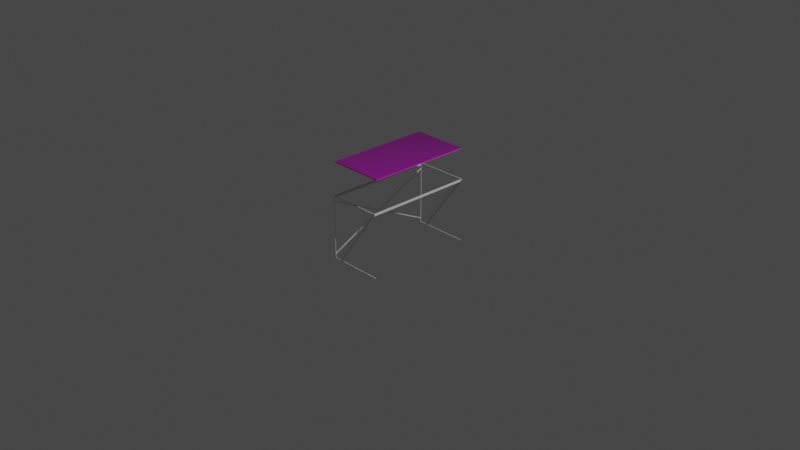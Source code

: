 # Source: Desk.blend  (saved by Blender 2.93.20; exported with 4.5.12 LTS)
import bpy
from mathutils import Matrix  # noqa: F401  (used for matrix-valued properties, if any)

bpy.ops.wm.read_factory_settings(use_empty=True)
scene = bpy.context.scene
scene.name = 'Scene'

# ---- collections
col_collection = bpy.data.collections.new('Collection'); scene.collection.children.link(col_collection)

# ---- images (referenced by path relative to the original .blend; pixels are not part of the script)
import os
ASSET_DIR = os.environ.get("B2B_ASSET_DIR", "")  # directory of the original .blend (textures are referenced by path, not embedded)
HERE = os.path.dirname(os.path.abspath(__file__))  # packed textures are extracted next to this script under _unpacked/

def load_image(name, relpath, width, height, colorspace="sRGB"):
    """Load a texture the original file referenced (path relative to the .blend, or extracted next to this script)."""
    p = next((c for c in (os.path.join(HERE, relpath), os.path.join(ASSET_DIR, relpath)) if relpath and os.path.exists(c)), "")
    if p:
        img = bpy.data.images.load(p, check_existing=True)
        img.name = name
    else:  # same state as the original file: an image datablock whose file is absent (Cycles renders it pink)
        img = bpy.data.images.new(name, width, height)
        img.source = "FILE"
        img.filepath = "//" + (relpath or name)
    img.colorspace_settings.name = colorspace
    return img
img_wood051_1k_color_jpg = load_image('Wood051_1K_Color.jpg', 'Wood051_1K_Color.jpg', 1024, 1024, 'sRGB')
img_wood051_1k_roughness_jpg = load_image('Wood051_1K_Roughness.jpg', 'Wood051_1K_Roughness.jpg', 1024, 1024, 'sRGB')
img_wood051_1k_normaldx_jpg = load_image('Wood051_1K_NormalDX.jpg', 'Wood051_1K_NormalDX.jpg', 1024, 1024, 'sRGB')

# ---- materials (node trees are filled in below, after node groups)
mat_wood = bpy.data.materials.new('wood')
mat_wood.alpha_threshold = 0.0
mat_wood.use_transparent_shadow = False
mat_wood.line_color = (0.0, 0.0, 0.0, 1.0)

# ---- material node trees
mat_wood.use_nodes = True; mat_wood.node_tree.nodes.clear()
_N = mat_wood.node_tree.nodes; _L = mat_wood.node_tree.links
n0 = _N.new('ShaderNodeOutputMaterial'); n0.name = 'マテリアル出力'; n0.location = (300, 0)
n1 = _N.new('ShaderNodeBsdfPrincipled'); n1.name = 'Wood'; n1.location = (0, 0)
n1.inputs[3].default_value = 1.45
n1.inputs[13].default_value = 1.0
n1.inputs[27].default_value = (0.0, 0.0, 0.0, 1.0)
n1.inputs[28].default_value = 1.0
n2 = _N.new('ShaderNodeTexCoord'); n2.name = 'テクスチャ座標'; n2.location = (-1123, -94)
n3 = _N.new('ShaderNodeTexImage'); n3.name = '画像テクスチャ'; n3.location = (-529, 138)
n3.image = img_wood051_1k_color_jpg
n4 = _N.new('ShaderNodeTexImage'); n4.name = '画像テクスチャ.002'; n4.location = (-517, -164)
n4.image = img_wood051_1k_roughness_jpg
n5 = _N.new('ShaderNodeMapping'); n5.name = 'マッピング'; n5.location = (-905, -85)
n5.inputs[3].default_value = (4.0, 3.0, 1.0)
n6 = _N.new('ShaderNodeNormalMap'); n6.name = 'ノーマルマップ'; n6.location = (-228, -533)
n7 = _N.new('ShaderNodeTexImage'); n7.name = '画像テクスチャ.001'; n7.location = (-528, -469)
n7.image = img_wood051_1k_normaldx_jpg
_L.new(n1.outputs[0], n0.inputs[0])
_L.new(n3.outputs[0], n1.inputs[0])
_L.new(n6.outputs[0], n1.inputs[5])
_L.new(n7.outputs[0], n6.inputs[1])
_L.new(n4.outputs[0], n1.inputs[2])
_L.new(n2.outputs[2], n5.inputs[0])
_L.new(n5.outputs[0], n3.inputs[0])
_L.new(n5.outputs[0], n4.inputs[0])
_L.new(n5.outputs[0], n7.inputs[0])
n0.is_active_output = True

# ---- world
world_world = bpy.data.worlds.new('World'); scene.world = world_world
world_world.use_nodes = True; world_world.node_tree.nodes.clear()
_N = world_world.node_tree.nodes; _L = world_world.node_tree.links
n0 = _N.new('ShaderNodeOutputWorld'); n0.name = 'World Output'; n0.location = (300, 300)
n1 = _N.new('ShaderNodeBackground'); n1.name = 'Background'; n1.location = (10, 300)
n1.inputs[0].default_value = (0.05088, 0.05088, 0.05088, 1.0)
_L.new(n1.outputs[0], n0.inputs[0])
n0.is_active_output = True
world_world.color = (0.05088, 0.05088, 0.05088)
world_world.use_sun_shadow = False
world_world.sun_shadow_jitter_overblur = 0.0

# ---- cameras
cam_camera = bpy.data.cameras.new('Camera')
cam_camera.clip_end = 100.0
cam_camera.ortho_scale = 7.314

# ---- lights
light_light = bpy.data.lights.new('Light', 'POINT')
light_light.transmission_factor = 0.0
light_light.energy = 1000.0
light_light.shadow_soft_size = 0.1
light_light.shadow_maximum_resolution = 0.006
light_light.use_absolute_resolution = True

# ---- meshes
me_x = bpy.data.meshes.new('立方体')
me_x.from_pydata([(-0.3, -0.573, 0.695), (-0.3, -0.573, 0.705), (-0.3, 0.573, 0.695), (-0.3, 0.573, 0.705), (0.3, -0.573, 0.695), (0.3, -0.573, 0.705), (0.3, 0.573, 0.695), (0.3, 0.573, 0.705)], [], [(0, 1, 3, 2), (2, 3, 7, 6), (6, 7, 5, 4), (4, 5, 1, 0), (2, 6, 4, 0), (7, 3, 1, 5)])
_uv = me_x.uv_layers.new(name='UVマップ')
_uv.uv.foreach_set('vector', [0.375, 0.0, 0.625, 0.0, 0.625, 0.25, 0.375, 0.25, 0.375, 0.25, 0.625, 0.25, 0.625, 0.5, 0.375, 0.5, 0.375, 0.5, 0.625, 0.5, 0.625, 0.75, 0.375, 0.75, 0.375, 0.75, 0.625, 0.75, 0.625, 1.0, 0.375, 1.0, 0.125, 0.5, 0.375, 0.5, 0.375, 0.75, 0.125, 0.75, 0.625, 0.5, 0.875, 0.5, 0.875, 0.75, 0.625, 0.75])
me_x.materials.append(mat_wood)
me_x.use_remesh_fix_poles = True
me_x.use_remesh_preserve_attributes = False
me_x.update()
me_001 = bpy.data.meshes.new('立方体.001')
me_001.from_pydata([(-0.3, -0.6, -0.35), (-0.3, -0.6, 0.35), (-0.3, 0.6, -0.35), (-0.3, 0.6, 0.35), (0.3, -0.6, -0.35), (0.3, -0.6, 0.35), (0.3, 0.6, -0.35), (0.3, 0.6, 0.35), (-0.3, -0.595, -0.35), (-0.3, -0.595, 0.35), (0.3, -0.595, -0.35), (0.3, -0.595, 0.35), (-0.3, 0.595, 0.35), (0.3, 0.595, -0.35), (-0.3, 0.595, -0.35), (0.3, 0.595, 0.35), (-0.295, 0.6, -0.35), (-0.295, 0.6, 0.35), (-0.295, -0.6, -0.35), (-0.295, -0.6, 0.35), (0.3, 0.595, -0.34), (-0.295, -0.595, -0.35), (-0.295, 0.595, -0.35), (-0.295, 0.595, 0.35), (-0.3, -0.6, 0.34), (-0.3, 0.6, 0.34), (0.3, 0.6, 0.34), (0.3, -0.6, 0.34), (0.3, -0.595, 0.34), (-0.3, -0.595, 0.34), (0.3, 0.595, 0.34), (-0.3, 0.595, 0.34), (-0.295, -0.6, 0.34), (-0.295, 0.6, 0.34), (-0.3, 0.6, 0.32), (-0.3, -0.595, 0.32), (-0.3, 0.595, 0.32), (-0.295, -0.6, 0.32), (-0.295, 0.6, 0.32), (-0.3, -0.6, 0.32), (-0.3, 0.6, -0.34), (0.3, 0.6, -0.34), (-0.295, 0.6, -0.34), (0.3, 0.6, 0.35), (0.3, 0.595, 0.35), (0.3, 0.6, 0.34), (0.3, 0.595, 0.34), (0.3, 0.6, 0.35), (0.3, 0.595, 0.35), (0.3, 0.6, 0.34), (0.3, 0.595, 0.34), (-0.3, 0.6, 0.35), (-0.3, 0.595, 0.35), (-0.3, 0.6, 0.34), (-0.3, 0.595, 0.34), (0.3, 0.6, 0.35), (0.3, 0.595, 0.35), (0.3, 0.6, 0.34), (0.3, 0.595, 0.34), (-0.3, 0.6, 0.35), (-0.3, 0.595, 0.35), (-0.3, 0.6, 0.34), (-0.3, 0.595, 0.34), (0.3, 0.6, 0.35), (0.3, 0.595, 0.35), (0.3, 0.6, 0.34), (0.3, 0.595, 0.34), (-0.3, 0.595, -0.34), (0.3, -0.6, -0.34), (-0.3, -0.6, -0.34), (-0.295, -0.6, -0.34), (0.3, -0.595, -0.34), (-0.3, -0.595, -0.34), (0.3, 0.595, 0.34), (0.28, 0.5953, 0.32), (0.28, 0.595, 0.32), (0.28, -0.595, 0.34), (0.28, 0.6, 0.34), (0.28, -0.6, 0.34), (0.28, 0.595, 0.34), (0.27, 0.595, 0.34), (0.27, -0.595, 0.34), (0.27, 0.595, 0.32), (0.27, -0.595, 0.32), (0.27, 0.6, 0.34), (0.27, -0.6, 0.34), (0.28, -0.595, 0.32), (0.27, 0.5955, 0.32), (-0.295, 0.595, 0.34), (-0.295, 0.595, 0.32), (-0.295, -0.595, 0.34), (-0.295, -0.595, 0.32), (-0.295, 0.595, -0.34), (-0.295, 0.595, -0.35), (-0.295, 0.6, -0.34), (-0.295, -0.595, -0.34), (-0.295, -0.595, -0.35), (-0.295, -0.6, -0.34), (-0.3, -0.595, 0.29), (-0.3, 0.595, -0.29), (-0.3, -0.595, -0.29), (-0.3, 0.0, 0.0), (-0.3, 0.595, 0.29), (-0.3, -0.595, -0.3), (-0.3, 0.0078, -0.004), (-0.3, 0.595, 0.28), (-0.3, 0.0, -0.008), (-0.3, 0.595, -0.3), (-0.3, -0.595, 0.28), (-0.3, -0.0078, -0.004), (-0.295, 0.595, 0.29), (-0.295, -0.595, -0.29), (-0.295, 0.595, 0.28), (-0.295, -0.595, -0.3001), (-0.295, 0.0, 0.0), (-0.295, 0.0078, -0.004), (-0.295, -0.595, 0.29), (-0.295, 0.595, -0.2899), (-0.295, 0.595, -0.2999), (-0.295, -0.0078, -0.004), (-0.295, 0.0, -0.008), (-0.295, -0.595, 0.28), (0.295, 0.595, 0.34), (-0.1945, 0.595, -0.34), (0.27, 0.595, 0.34), (-0.2195, 0.595, -0.34), (0.295, 0.6, 0.34), (-0.1955, 0.6, -0.34), (-0.2205, 0.6, -0.34), (-0.2546, 0.595, -0.34), (0.235, 0.595, 0.34), (-0.2496, 0.595, -0.34), (0.24, 0.595, 0.34), (0.24, 0.6, 0.34), (-0.2506, 0.6, -0.34), (0.235, 0.6, 0.34), (-0.2556, 0.6, -0.34), (0.295, -0.6, 0.34), (-0.1955, -0.6, -0.34), (-0.2205, -0.6, -0.34), (0.24, -0.6, 0.34), (-0.2506, -0.6, -0.34), (0.235, -0.6, 0.34), (-0.2556, -0.6, -0.34), (0.295, -0.595, 0.34), (-0.1955, -0.595, -0.34), (-0.2205, -0.595, -0.34), (-0.2506, -0.595, -0.34), (0.24, -0.595, 0.34), (-0.2556, -0.595, -0.34), (0.235, -0.595, 0.34)], [(16, 2), (22, 14), (6, 16), (13, 22), (12, 23), (16, 22), (42, 16), (42, 41), (93, 14), (61, 24), (87, 80), (39, 34), (87, 74), (144, 76), (79, 78), (74, 79), (80, 85), (148, 90), (129, 92), (13, 93), (136, 94), (92, 93), (130, 88), (73, 122), (20, 123), (41, 127), (125, 131), (124, 132), (128, 134), (89, 38), (150, 90), (90, 95), (28, 144), (81, 148), (28, 150)], [(25, 31, 54, 53), (33, 17, 7, 26), (28, 11, 5, 27), (32, 19, 1, 24), (21, 10, 4, 18), (60, 64, 66, 73, 79, 80, 88, 62), (24, 1, 9, 29), (15, 30, 46, 44), (60, 59, 63, 64), (29, 9, 12, 31), (43, 44, 48, 47), (13, 14, 2, 6), (8, 21, 18, 0), (27, 5, 19, 32), (25, 3, 17, 33), (34, 25, 33, 38), (139, 85, 81, 146), (35, 29, 31, 36), (39, 24, 29, 35), (11, 9, 1, 5), (37, 32, 24, 39), (129, 136, 135, 130), (36, 31, 25, 34), (10, 71, 68, 4), (18, 70, 69, 0), (0, 69, 72, 8), (4, 68, 70, 18), (42, 40, 34, 38), (26, 7, 43, 45), (30, 26, 45, 46), (7, 15, 44, 43), (48, 50, 58, 56), (44, 46, 50, 48), (46, 45, 49, 50), (45, 43, 47, 49), (53, 54, 62, 61), (57, 55, 63, 65), (47, 48, 56, 55), (12, 3, 51, 52), (50, 49, 57, 58), (49, 47, 55, 57), (31, 12, 52, 54), (3, 25, 53, 51), (62, 60, 59, 61), (65, 63, 64, 66), (51, 53, 61, 59), (56, 58, 66, 64), (55, 56, 64, 63), (54, 52, 60, 62), (52, 51, 59, 60), (58, 57, 65, 66), (62, 88, 80, 79, 73, 66, 65, 126, 77, 84, 133, 135, 61), (27, 137, 140, 142, 24, 29, 28), (40, 67, 107, 99, 105, 102, 36, 34), (69, 70, 37, 39), (148, 150, 149, 147), (72, 69, 39, 35, 98, 108, 100, 103), (96, 95, 72, 8), (97, 69, 72, 95), (75, 86, 76, 79), (11, 9, 29, 28), (86, 75, 82, 83), (82, 80, 81, 83), (138, 145, 144, 137), (77, 78, 85, 84), (76, 81, 85, 78), (90, 91, 35, 29), (88, 89, 91, 90), (88, 90, 29, 62), (91, 89, 36, 35), (40, 94, 92, 67), (88, 92, 42, 33), (89, 36, 102, 105, 99, 107, 67, 92, 118, 117, 112, 110), (68, 138, 139, 141, 143, 97, 95, 149, 147, 146, 145, 71), (10, 71, 145, 146, 147, 149, 95, 96), (91, 37, 32, 90), (95, 113, 111, 121, 116, 91, 35, 98, 108, 100, 103, 72), (37, 91, 116, 121, 111, 113, 95, 70), (108, 107, 118, 121), (101, 109, 108, 98), (104, 106, 109, 101), (105, 104, 101, 102), (107, 106, 104, 99), (109, 106, 103, 100), (103, 105, 112, 113), (112, 115, 114, 110), (116, 114, 119, 121), (114, 115, 120, 119), (100, 102, 110, 111), (116, 98, 99, 117), (118, 120, 115, 117), (119, 120, 113, 111), (122, 123, 125, 124), (129, 130, 132, 131), (135, 133, 134, 136), (127, 128, 84, 126), (131, 132, 133, 134), (123, 122, 126, 127), (129, 131, 134, 136), (125, 123, 127, 128), (67, 40, 2, 14), (67, 20, 41, 40), (2, 40, 41, 6), (13, 20, 67, 14), (81, 144, 145, 146), (138, 137, 85, 139), (140, 148, 147, 141), (142, 140, 141, 143), (142, 143, 149, 150)])
_uv = me_001.uv_layers.new(name='UVマップ')
_uv.uv.foreach_set('vector', [0.6125, 0.25, 0.6125, 0.2381, 0.6125, 0.2381, 0.6125, 0.25, 0.6125, 0.275, 0.625, 0.275, 0.625, 0.5, 0.6125, 0.5, 0.6125, 0.7375, 0.625, 0.7375, 0.625, 0.75, 0.6125, 0.75, 0.6125, 0.975, 0.625, 0.975, 0.625, 1.0, 0.6125, 1.0, 0.15, 0.7375, 0.375, 0.7375, 0.375, 0.75, 0.15, 0.75, 0.0, 0.0, 0.0, 0.0, 0.0, 0.0, 0.0, 0.0, 0.0, 0.0, 0.0, 0.0, 0.0, 0.0, 0.0, 0.0, 0.6125, 0.0, 0.625, 0.0, 0.625, 0.0125, 0.6125, 0.0125, 0.0, 0.0, 0.0, 0.0, 0.0, 0.0, 0.0, 0.0, 0.625, 0.2381, 0.625, 0.25, 0.625, 0.5, 0.625, 0.5119, 0.6125, 0.0125, 0.625, 0.0125, 0.625, 0.2381, 0.6125, 0.2381, 0.0, 0.0, 0.0, 0.0, 0.0, 0.0, 0.0, 0.0, 0.0, 0.0, 0.0, 0.0, 0.0, 0.0, 0.0, 0.0, 0.125, 0.7375, 0.15, 0.7375, 0.15, 0.75, 0.125, 0.75, 0.6125, 0.75, 0.625, 0.75, 0.625, 0.975, 0.6125, 0.975, 0.6125, 0.25, 0.625, 0.25, 0.625, 0.275, 0.6125, 0.275, 0.6006, 0.25, 0.6125, 0.25, 0.6125, 0.275, 0.6006, 0.275, 0.0, 0.0, 0.0, 0.0, 0.0, 0.0, 0.0, 0.0, 0.6006, 0.0125, 0.6125, 0.0125, 0.6125, 0.2381, 0.6006, 0.2381, 0.6006, 0.0, 0.6125, 0.0, 0.6125, 0.0125, 0.6006, 0.0125, 0.625, 0.7375, 0.625, 0.0125, 0.625, 0.0, 0.625, 0.75, 0.6006, 0.975, 0.6125, 0.975, 0.6125, 1.0, 0.6006, 1.0, 0.0, 0.0, 0.0, 0.0, 0.0, 0.0, 0.0, 0.0, 0.6006, 0.2381, 0.6125, 0.2381, 0.6125, 0.25, 0.6006, 0.25, 0.375, 0.7375, 0.3782, 0.7375, 0.3801, 0.75, 0.375, 0.75, 0.375, 0.975, 0.3794, 0.975, 0.3794, 1.0, 0.375, 1.0, 0.375, 0.0, 0.3794, 0.0, 0.3784, 0.0125, 0.375, 0.0125, 0.375, 0.75, 0.3801, 0.75, 0.3794, 0.975, 0.375, 0.975, 0.3804, 0.275, 0.3804, 0.25, 0.6006, 0.25, 0.6006, 0.275, 0.6125, 0.5, 0.625, 0.5, 0.625, 0.5, 0.6125, 0.5, 0.6125, 0.5119, 0.6125, 0.5, 0.6125, 0.5, 0.6125, 0.5119, 0.0, 0.0, 0.0, 0.0, 0.0, 0.0, 0.0, 0.0, 0.0, 0.0, 0.0, 0.0, 0.0, 0.0, 0.0, 0.0, 0.0, 0.0, 0.0, 0.0, 0.0, 0.0, 0.0, 0.0, 0.6125, 0.5119, 0.6125, 0.5, 0.6125, 0.5, 0.6125, 0.5119, 0.6125, 0.5, 0.625, 0.5, 0.625, 0.5, 0.6125, 0.5, 0.6125, 0.25, 0.6125, 0.2381, 0.6125, 0.2381, 0.6125, 0.25, 0.6125, 0.5, 0.625, 0.5, 0.625, 0.5, 0.6125, 0.5, 0.0, 0.0, 0.0, 0.0, 0.0, 0.0, 0.0, 0.0, 0.875, 0.5119, 0.875, 0.5, 0.875, 0.5, 0.875, 0.5119, 0.6125, 0.5119, 0.6125, 0.5, 0.6125, 0.5, 0.6125, 0.5119, 0.6125, 0.5, 0.625, 0.5, 0.625, 0.5, 0.6125, 0.5, 0.6125, 0.2381, 0.625, 0.2381, 0.625, 0.2381, 0.6125, 0.2381, 0.625, 0.25, 0.6125, 0.25, 0.6125, 0.25, 0.625, 0.25, 0.6125, 0.2381, 0.625, 0.2381, 0.625, 0.25, 0.6125, 0.25, 0.6125, 0.5, 0.625, 0.5, 0.625, 0.5119, 0.6125, 0.5119, 0.625, 0.25, 0.6125, 0.25, 0.6125, 0.25, 0.625, 0.25, 0.0, 0.0, 0.0, 0.0, 0.0, 0.0, 0.0, 0.0, 0.0, 0.0, 0.0, 0.0, 0.0, 0.0, 0.0, 0.0, 0.6125, 0.2381, 0.625, 0.2381, 0.625, 0.2381, 0.6125, 0.2381, 0.875, 0.5119, 0.875, 0.5, 0.875, 0.5, 0.875, 0.5119, 0.6125, 0.5119, 0.6125, 0.5, 0.6125, 0.5, 0.6125, 0.5119, 0.0, 0.0, 0.0, 0.0, 0.0, 0.0, 0.0, 0.0, 0.0, 0.0, 0.0, 0.0, 0.0, 0.0, 0.0, 0.0, 0.0, 0.0, 0.0, 0.0, 0.0, 0.0, 0.0, 0.0, 0.0, 0.0, 0.0, 0.0, 0.0, 0.0, 0.0, 0.0, 0.0, 0.0, 0.0, 0.0, 0.0, 0.0, 0.0, 0.0, 0.3804, 0.25, 0.3784, 0.2381, 0.3912, 0.2381, 0.409, 0.2381, 0.5449, 0.2381, 0.5559, 0.2381, 0.6006, 0.2381, 0.6006, 0.25, 0.3794, 1.0, 0.3794, 0.975, 0.6006, 0.975, 0.6006, 1.0, 0.0, 0.0, 0.0, 0.0, 0.0, 0.0, 0.0, 0.0, 0.3784, 0.0125, 0.3794, 0.0, 0.6006, 0.0, 0.6006, 0.0125, 0.5706, 0.0125, 0.5318, 0.0125, 0.3909, 0.0125, 0.3825, 0.0125, 0.375, 0.375, 0.3783, 0.375, 0.3784, 0.0125, 0.375, 0.0125, 0.0, 0.0, 0.0, 0.0, 0.0, 0.0, 0.0, 0.0, 0.0, 0.0, 0.0, 0.0, 0.0, 0.0, 0.0, 0.0, 0.625, 0.7375, 0.625, 0.0125, 0.6125, 0.0125, 0.6125, 0.7375, 0.0, 0.0, 0.0, 0.0, 0.0, 0.0, 0.0, 0.0, 0.0, 0.0, 0.0, 0.0, 0.0, 0.0, 0.0, 0.0, 0.0, 0.0, 0.0, 0.0, 0.0, 0.0, 0.0, 0.0, 0.0, 0.0, 0.0, 0.0, 0.0, 0.0, 0.0, 0.0, 0.0, 0.0, 0.0, 0.0, 0.0, 0.0, 0.0, 0.0, 0.0, 0.0, 0.0, 0.0, 0.0, 0.0, 0.0, 0.0, 0.0, 0.0, 0.0, 0.0, 0.0, 0.0, 0.0, 0.0, 0.0, 0.0, 0.0, 0.0, 0.0, 0.0, 0.0, 0.0, 0.0, 0.0, 0.0, 0.0, 0.0, 0.0, 0.0, 0.0, 0.0, 0.0, 0.0, 0.0, 0.0, 0.0, 0.0, 0.0, 0.0, 0.0, 0.0, 0.0, 0.0, 0.0, 0.0, 0.0, 0.0, 0.0, 0.0, 0.0, 0.0, 0.0, 0.0, 0.0, 0.0, 0.0, 0.0, 0.0, 0.0, 0.0, 0.0, 0.0, 0.0, 0.0, 0.0, 0.0, 0.0, 0.0, 0.0, 0.0, 0.0, 0.0, 0.0, 0.0, 0.0, 0.0, 0.0, 0.0, 0.0, 0.0, 0.0, 0.0, 0.0, 0.0, 0.0, 0.0, 0.0, 0.0, 0.0, 0.0, 0.0, 0.0, 0.0, 0.0, 0.375, 0.7375, 0.3782, 0.7375, 0.3782, 0.5562, 0.3783, 0.4656, 0.3783, 0.4203, 0.3783, 0.3977, 0.3783, 0.375, 0.375, 0.375, 0.0, 0.0, 0.6006, 0.975, 0.6125, 0.975, 0.0, 0.0, 0.0, 0.0, 0.0, 0.0, 0.0, 0.0, 0.0, 0.0, 0.0, 0.0, 0.0, 0.0, 0.0, 0.0, 0.0, 0.0, 0.0, 0.0, 0.0, 0.0, 0.0, 0.0, 0.0, 0.0, 0.0, 0.0, 0.0, 0.0, 0.0, 0.0, 0.0, 0.0, 0.0, 0.0, 0.0, 0.0, 0.0, 0.0, 0.0, 0.0, 0.0, 0.0, 0.0, 0.0, 0.0, 0.0, 0.0, 0.0, 0.4817, 0.1366, 0.4737, 0.1257, 0.5318, 0.0125, 0.5706, 0.0125, 0.4807, 0.138, 0.4723, 0.1273, 0.4737, 0.1257, 0.4817, 0.1366, 0.5449, 0.2381, 0.4807, 0.138, 0.4817, 0.1366, 0.5559, 0.2381, 0.3912, 0.2381, 0.4723, 0.1273, 0.4807, 0.138, 0.409, 0.2381, 0.4737, 0.1257, 0.4723, 0.1273, 0.3825, 0.0125, 0.3909, 0.0125, 0.0, 0.0, 0.0, 0.0, 0.0, 0.0, 0.0, 0.0, 0.0, 0.0, 0.0, 0.0, 0.0, 0.0, 0.0, 0.0, 0.0, 0.0, 0.0, 0.0, 0.0, 0.0, 0.0, 0.0, 0.0, 0.0, 0.0, 0.0, 0.0, 0.0, 0.0, 0.0, 0.0, 0.0, 0.0, 0.0, 0.0, 0.0, 0.0, 0.0, 0.0, 0.0, 0.0, 0.0, 0.0, 0.0, 0.0, 0.0, 0.0, 0.0, 0.0, 0.0, 0.0, 0.0, 0.0, 0.0, 0.0, 0.0, 0.0, 0.0, 0.0, 0.0, 0.0, 0.0, 0.0, 0.0, 0.0, 0.0, 0.0, 0.0, 0.0, 0.0, 0.0, 0.0, 0.0, 0.0, 0.0, 0.0, 0.0, 0.0, 0.0, 0.0, 0.0, 0.0, 0.0, 0.0, 0.0, 0.0, 0.0, 0.0, 0.0, 0.0, 0.0, 0.0, 0.0, 0.0, 0.0, 0.0, 0.0, 0.0, 0.0, 0.0, 0.0, 0.0, 0.0, 0.0, 0.0, 0.0, 0.0, 0.0, 0.0, 0.0, 0.0, 0.0, 0.0, 0.0, 0.0, 0.0, 0.0, 0.0, 0.0, 0.0, 0.0, 0.0, 0.0, 0.0, 0.0, 0.0, 0.0, 0.0, 0.0, 0.0, 0.0, 0.0, 0.0, 0.0, 0.3784, 0.2381, 0.0, 0.0, 0.0, 0.0, 0.3804, 0.25, 0.0, 0.0, 0.3804, 0.25, 0.0, 0.0, 0.0, 0.0, 0.0, 0.0, 0.0, 0.0, 0.0, 0.0, 0.0, 0.0, 0.0, 0.0, 0.0, 0.0, 0.0, 0.0, 0.0, 0.0, 0.0, 0.0, 0.0, 0.0, 0.0, 0.0, 0.0, 0.0, 0.0, 0.0, 0.0, 0.0, 0.0, 0.0, 0.0, 0.0, 0.0, 0.0, 0.0, 0.0, 0.0, 0.0, 0.0, 0.0, 0.0, 0.0, 0.0, 0.0, 0.0, 0.0, 0.0, 0.0])
me_001.use_remesh_fix_poles = True
me_001.use_remesh_preserve_attributes = False
me_001.update()

# ---- objects
ob_light = bpy.data.objects.new('Light', light_light)
ob_camera = bpy.data.objects.new('Camera', cam_camera)
ob_board = bpy.data.objects.new('Board', me_x)
ob_legs = bpy.data.objects.new('Legs', me_001)

# ---- transforms, parenting, visibility, modifiers, constraints
ob_light.location = (4.076, 1.005, 5.904)
ob_light.rotation_euler = (0.6503, 0.05522, 1.866)
ob_light.lock_rotations_4d = False
ob_light.empty_display_type = 'ARROWS'
ob_light.color = (0.0, 0.0, 0.0, 0.0)
ob_light.lineart.crease_threshold = 0.0
ob_camera.location = (7.359, -6.926, 4.958)
ob_camera.rotation_euler = (1.109, 0.0, 0.8149)
ob_camera.lock_rotations_4d = False
ob_camera.empty_display_type = 'ARROWS'
ob_camera.color = (0.0, 0.0, 0.0, 0.0)
ob_camera.display_type = 'WIRE'
ob_camera.lineart.crease_threshold = 0.0
ob_board.location = (0.0, 0.0, 0.0)
ob_legs.location = (0.0, 0.0, 0.0)

# ---- collection membership
col_collection.objects.link(ob_light)
col_collection.objects.link(ob_camera)
col_collection.objects.link(ob_board)
col_collection.objects.link(ob_legs)

# ---- scene / render settings (as saved in the file)
scene.camera = ob_camera
scene.frame_start = 1; scene.frame_end = 250; scene.frame_set(1)
scene.render.engine = 'BLENDER_EEVEE_NEXT'
scene.cycles.use_denoising = False
scene.cycles.samples = 128
scene.cycles.sampling_pattern = 'TABULATED_SOBOL'
scene.cycles.use_adaptive_sampling = False
scene.cycles.use_light_tree = False
scene.view_settings.view_transform = 'Filmic'
bpy.context.view_layer.update()
